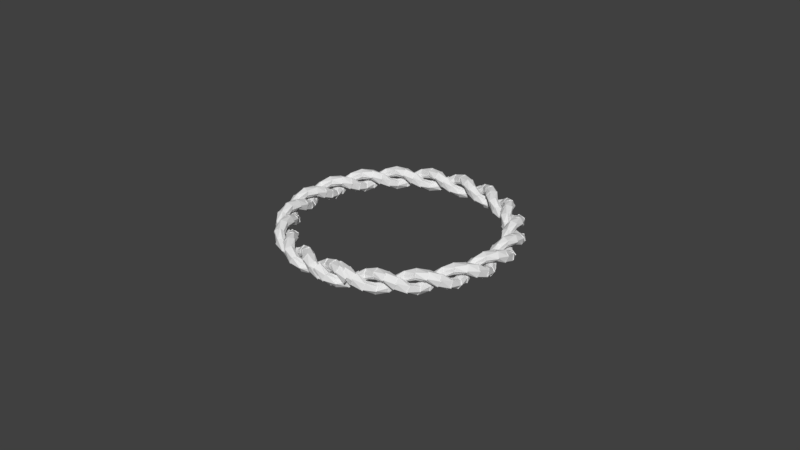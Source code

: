# Source: torusRope.blend  (saved by Blender 2.77.0; exported with 4.5.12 LTS)
import bpy
from mathutils import Matrix  # noqa: F401  (used for matrix-valued properties, if any)

bpy.ops.wm.read_factory_settings(use_empty=True)
scene = bpy.context.scene
scene.name = 'Scene'

# ---- collections
col_collection_1 = bpy.data.collections.new('Collection 1'); scene.collection.children.link(col_collection_1)

# ---- world
world_world = bpy.data.worlds.new('World'); scene.world = world_world
world_world.color = (0.05088, 0.05088, 0.05088)
world_world.use_sun_shadow = False
world_world.sun_shadow_jitter_overblur = 0.0
world_world.cycles.sampling_method = 'MANUAL'

# ---- meshes
me_cylinder_007 = bpy.data.meshes.new('Cylinder.007')
me_cylinder_007.from_pydata([(-0.08759, -0.1772, -0.07647), (0.08759, -0.1772, 0.07647), (-0.1391, -0.08587, -0.03809), (-0.01626, -0.1627, 0.1148), (-0.0793, -0.03491, -0.02861), (-0.02046, -0.08418, 0.1243), (-0.01741, -0.01799, -0.05517), (0.003826, -0.02472, 0.09777), (-0.003826, -0.02472, -0.09777), (0.01741, -0.01799, 0.05517), (0.02046, -0.08418, -0.1243), (0.0793, -0.03491, 0.02861), (0.01626, -0.1627, -0.1148), (0.1391, -0.08587, 0.03809), (-0.1873, -0.0632, -0.2257), (-0.06347, -0.1872, -0.07272), (-0.1591, 0.03775, -0.1873), (-0.1266, -0.1034, -0.03434), (-0.08074, 0.03145, -0.1778), (-0.07402, -0.04502, -0.02487), (-0.02504, -0.0003995, -0.2044), (-0.01485, -0.02013, -0.05142), (-0.02015, -0.01482, -0.247), (-0.0004366, -0.02504, -0.09402), (-0.04512, -0.07395, -0.2735), (0.03133, -0.08078, -0.1206), (-0.1036, -0.1265, -0.264), (0.03751, -0.1591, -0.1111), (-0.177, 0.08784, -0.3748), (-0.1773, -0.08733, -0.2219), (-0.08568, 0.1392, -0.3365), (-0.1627, 0.0165, -0.1835), (-0.0348, 0.07936, -0.327), (-0.08416, 0.02058, -0.1741), (-0.01797, 0.01744, -0.3536), (-0.02473, -0.003793, -0.2006), (-0.02471, 0.00386, -0.3961), (-0.01801, -0.01738, -0.2432), (-0.08421, -0.02034, -0.4227), (-0.03502, -0.07924, -0.2698), (-0.1627, -0.01603, -0.4132), (-0.08607, -0.139, -0.2603), (-0.06293, 0.1873, -0.524), (-0.1871, 0.06374, -0.3711), (0.03798, 0.159, -0.4857), (-0.1032, 0.1268, -0.3327), (0.03157, 0.0807, -0.4762), (-0.04491, 0.0741, -0.3232), (-0.0003624, 0.02505, -0.5027), (-0.02012, 0.01488, -0.3498), (-0.01478, 0.02017, -0.5453), (-0.02503, 0.0004737, -0.3924), (-0.07388, 0.04522, -0.5719), (-0.08082, -0.03121, -0.419), (-0.1263, 0.1038, -0.5624), (-0.1592, -0.03728, -0.4095), (0.08759, 0.1772, -0.07647), (-0.08759, 0.1772, 0.07647), (0.1391, 0.08587, -0.03809), (0.01626, 0.1627, 0.1148), (0.0793, 0.03491, -0.02861), (0.02046, 0.08418, 0.1243), (0.01741, 0.01799, -0.05517), (-0.003826, 0.02472, 0.09777), (0.003826, 0.02472, -0.09777), (-0.01741, 0.01799, 0.05517), (-0.02046, 0.08418, -0.1243), (-0.0793, 0.03491, 0.02861), (-0.01626, 0.1627, -0.1148), (-0.1391, 0.08587, 0.03809), (0.1873, 0.0632, -0.2257), (0.06347, 0.1872, -0.07272), (0.1591, -0.03775, -0.1873), (0.1266, 0.1034, -0.03434), (0.08074, -0.03145, -0.1778), (0.07402, 0.04502, -0.02487), (0.02504, 0.0003995, -0.2044), (0.01485, 0.02013, -0.05142), (0.02015, 0.01482, -0.247), (0.0004366, 0.02504, -0.09402), (0.04512, 0.07395, -0.2735), (-0.03133, 0.08078, -0.1206), (0.1036, 0.1265, -0.264), (-0.03751, 0.1591, -0.1111), (0.177, -0.08784, -0.3748), (0.1773, 0.08733, -0.2219), (0.08568, -0.1392, -0.3365), (0.1627, -0.0165, -0.1835), (0.0348, -0.07936, -0.327), (0.08416, -0.02058, -0.1741), (0.01797, -0.01744, -0.3536), (0.02473, 0.003793, -0.2006), (0.02471, -0.00386, -0.3961), (0.01801, 0.01738, -0.2432), (0.08421, 0.02034, -0.4227), (0.03502, 0.07924, -0.2698), (0.1627, 0.01603, -0.4132), (0.08607, 0.139, -0.2603), (0.06293, -0.1873, -0.524), (0.1871, -0.06374, -0.3711), (-0.03798, -0.159, -0.4857), (0.1032, -0.1268, -0.3327), (-0.03157, -0.0807, -0.4762), (0.04491, -0.0741, -0.3232), (0.0003623, -0.02505, -0.5027), (0.02012, -0.01488, -0.3498), (0.01478, -0.02017, -0.5453), (0.02503, -0.0004737, -0.3924), (0.07388, -0.04522, -0.5719), (0.08082, 0.03121, -0.419), (0.1263, -0.1038, -0.5624), (0.1592, 0.03728, -0.4095)], [], [(0, 1, 3, 2), (2, 3, 5, 4), (4, 5, 7, 6), (6, 7, 9, 8), (8, 9, 11, 10), (3, 1, 13, 11, 9, 7, 5), (10, 11, 13, 12), (12, 13, 1, 0), (0, 2, 4, 6, 8, 10, 12), (14, 15, 17, 16), (16, 17, 19, 18), (18, 19, 21, 20), (20, 21, 23, 22), (22, 23, 25, 24), (17, 15, 27, 25, 23, 21, 19), (24, 25, 27, 26), (26, 27, 15, 14), (14, 16, 18, 20, 22, 24, 26), (28, 29, 31, 30), (30, 31, 33, 32), (32, 33, 35, 34), (34, 35, 37, 36), (36, 37, 39, 38), (31, 29, 41, 39, 37, 35, 33), (38, 39, 41, 40), (40, 41, 29, 28), (28, 30, 32, 34, 36, 38, 40), (42, 43, 45, 44), (44, 45, 47, 46), (46, 47, 49, 48), (48, 49, 51, 50), (50, 51, 53, 52), (45, 43, 55, 53, 51, 49, 47), (52, 53, 55, 54), (54, 55, 43, 42), (42, 44, 46, 48, 50, 52, 54), (56, 57, 59, 58), (58, 59, 61, 60), (60, 61, 63, 62), (62, 63, 65, 64), (64, 65, 67, 66), (59, 57, 69, 67, 65, 63, 61), (66, 67, 69, 68), (68, 69, 57, 56), (56, 58, 60, 62, 64, 66, 68), (70, 71, 73, 72), (72, 73, 75, 74), (74, 75, 77, 76), (76, 77, 79, 78), (78, 79, 81, 80), (73, 71, 83, 81, 79, 77, 75), (80, 81, 83, 82), (82, 83, 71, 70), (70, 72, 74, 76, 78, 80, 82), (84, 85, 87, 86), (86, 87, 89, 88), (88, 89, 91, 90), (90, 91, 93, 92), (92, 93, 95, 94), (87, 85, 97, 95, 93, 91, 89), (94, 95, 97, 96), (96, 97, 85, 84), (84, 86, 88, 90, 92, 94, 96), (98, 99, 101, 100), (100, 101, 103, 102), (102, 103, 105, 104), (104, 105, 107, 106), (106, 107, 109, 108), (101, 99, 111, 109, 107, 105, 103), (108, 109, 111, 110), (110, 111, 99, 98), (98, 100, 102, 104, 106, 108, 110)])
_uv = me_cylinder_007.uv_layers.new(name='UVMap')
_uv.uv.foreach_set('vector', [0.5003, 0.4971, 0.5003, 0.499, 0.4998, 0.4987, 0.4994, 0.4971, 0.4994, 0.4971, 0.4998, 0.4987, 0.4992, 0.4987, 0.4991, 0.4974, 0.5051, 0.497, 0.5051, 0.4984, 0.5046, 0.4982, 0.5046, 0.4969, 0.5046, 0.4969, 0.5046, 0.4982, 0.5044, 0.4979, 0.5045, 0.4966, 0.5003, 0.4983, 0.5004, 0.4972, 0.5007, 0.4972, 0.5007, 0.4986, 0.4959, 0.5006, 0.495, 0.5002, 0.4949, 0.4994, 0.4955, 0.4991, 0.496, 0.4993, 0.4962, 0.4995, 0.4962, 0.5001, 0.5007, 0.4986, 0.5007, 0.4972, 0.5013, 0.4971, 0.5013, 0.4987, 0.5013, 0.4983, 0.5015, 0.4966, 0.5021, 0.4969, 0.5021, 0.4987, 0.4961, 0.5016, 0.4953, 0.502, 0.495, 0.5016, 0.4949, 0.5011, 0.495, 0.5008, 0.4955, 0.5006, 0.4961, 0.5007, 0.503, 0.4967, 0.503, 0.4986, 0.5023, 0.4981, 0.5021, 0.4966, 0.5018, 0.4964, 0.5014, 0.4949, 0.502, 0.4949, 0.5023, 0.4963, 0.5023, 0.4963, 0.502, 0.4949, 0.5025, 0.4951, 0.5025, 0.4964, 0.4975, 0.4995, 0.4977, 0.5006, 0.4975, 0.5004, 0.4973, 0.4993, 0.4973, 0.4993, 0.4975, 0.5004, 0.497, 0.5004, 0.4968, 0.4991, 0.5007, 0.5006, 0.5015, 0.5011, 0.5015, 0.502, 0.5009, 0.5021, 0.5004, 0.5019, 0.5004, 0.5016, 0.5004, 0.501, 0.4968, 0.4991, 0.497, 0.5004, 0.4964, 0.5006, 0.4965, 0.4989, 0.5036, 0.4965, 0.5036, 0.4949, 0.5045, 0.4952, 0.5043, 0.4965, 0.5037, 0.5029, 0.5044, 0.5026, 0.5045, 0.5031, 0.5044, 0.5036, 0.5045, 0.5039, 0.504, 0.504, 0.5035, 0.5038, 0.5033, 0.5008, 0.5033, 0.5024, 0.5027, 0.5023, 0.5024, 0.5006, 0.4964, 0.4949, 0.4964, 0.4966, 0.496, 0.4963, 0.4958, 0.4951, 0.4958, 0.4951, 0.496, 0.4963, 0.4954, 0.496, 0.4953, 0.4952, 0.4989, 0.496, 0.499, 0.4949, 0.4991, 0.4952, 0.4991, 0.4963, 0.496, 0.5022, 0.496, 0.5035, 0.4958, 0.5032, 0.4955, 0.502, 0.4964, 0.4966, 0.4958, 0.4971, 0.4949, 0.4968, 0.495, 0.4962, 0.4953, 0.4959, 0.4954, 0.496, 0.496, 0.4963, 0.4955, 0.502, 0.4958, 0.5032, 0.4952, 0.5032, 0.4949, 0.5021, 0.5018, 0.5, 0.5014, 0.4988, 0.5023, 0.4989, 0.5023, 0.5006, 0.498, 0.4967, 0.4978, 0.496, 0.4984, 0.4958, 0.4989, 0.496, 0.4991, 0.4963, 0.4991, 0.4967, 0.4989, 0.497, 0.4971, 0.4971, 0.4976, 0.4989, 0.4967, 0.4987, 0.4964, 0.4971, 0.4988, 0.5005, 0.4988, 0.5022, 0.4983, 0.5019, 0.4982, 0.5007, 0.4982, 0.5007, 0.4983, 0.5019, 0.4978, 0.5018, 0.4979, 0.5009, 0.5009, 0.5038, 0.5009, 0.5051, 0.5008, 0.5047, 0.5008, 0.5035, 0.5008, 0.5035, 0.5008, 0.5047, 0.5003, 0.5046, 0.5004, 0.5034, 0.5036, 0.495, 0.5036, 0.4957, 0.5029, 0.4962, 0.5026, 0.496, 0.5025, 0.4956, 0.5025, 0.4952, 0.503, 0.4949, 0.499, 0.5048, 0.4991, 0.5037, 0.4996, 0.5034, 0.4996, 0.505, 0.4979, 0.4973, 0.4979, 0.4989, 0.4976, 0.4989, 0.4971, 0.4971, 0.5003, 0.5032, 0.5003, 0.5024, 0.5008, 0.5021, 0.5013, 0.5022, 0.5015, 0.5024, 0.5015, 0.5029, 0.5011, 0.5034, 0.4991, 0.4972, 0.4991, 0.4991, 0.4988, 0.4985, 0.4982, 0.4971, 0.4982, 0.4971, 0.4988, 0.4985, 0.4981, 0.4986, 0.4979, 0.4975, 0.5038, 0.498, 0.5039, 0.4966, 0.5043, 0.4968, 0.5043, 0.4981, 0.5043, 0.4981, 0.5043, 0.4968, 0.5044, 0.4972, 0.5044, 0.4984, 0.5004, 0.5002, 0.5005, 0.4994, 0.5008, 0.4992, 0.5009, 0.5004, 0.4998, 0.5034, 0.4991, 0.5033, 0.499, 0.5025, 0.4995, 0.5021, 0.5, 0.5022, 0.5002, 0.5024, 0.5002, 0.503, 0.5009, 0.5004, 0.5008, 0.4992, 0.5014, 0.499, 0.5014, 0.5006, 0.5041, 0.5009, 0.5041, 0.5026, 0.5034, 0.5022, 0.5033, 0.5006, 0.4989, 0.503, 0.4981, 0.5035, 0.4978, 0.5033, 0.4978, 0.5029, 0.4978, 0.5025, 0.4982, 0.5022, 0.4989, 0.5022, 0.5032, 0.4989, 0.5032, 0.5006, 0.5027, 0.5, 0.5023, 0.4988, 0.4965, 0.5035, 0.4964, 0.5021, 0.4969, 0.5021, 0.4971, 0.5034, 0.4971, 0.5034, 0.4969, 0.5021, 0.4975, 0.5023, 0.4975, 0.5036, 0.4962, 0.4973, 0.4962, 0.4984, 0.496, 0.4981, 0.4961, 0.4971, 0.4969, 0.496, 0.4967, 0.4952, 0.4972, 0.4951, 0.4974, 0.4963, 0.496, 0.4991, 0.4951, 0.4989, 0.4949, 0.4982, 0.4955, 0.4979, 0.496, 0.4981, 0.4962, 0.4984, 0.4962, 0.4989, 0.4974, 0.4963, 0.4972, 0.4951, 0.4978, 0.4949, 0.4978, 0.4966, 0.5041, 0.5018, 0.5042, 0.5009, 0.5049, 0.5006, 0.5049, 0.5021, 0.4972, 0.4971, 0.4964, 0.4968, 0.4964, 0.4962, 0.4967, 0.4959, 0.4969, 0.496, 0.4974, 0.4963, 0.4978, 0.4966, 0.5032, 0.5004, 0.5033, 0.4989, 0.5037, 0.4988, 0.5041, 0.5004, 0.4991, 0.5007, 0.4992, 0.499, 0.4995, 0.4991, 0.4997, 0.5005, 0.4997, 0.5005, 0.4995, 0.4991, 0.5, 0.4993, 0.5002, 0.5004, 0.5002, 0.5004, 0.5, 0.4993, 0.5002, 0.4996, 0.5004, 0.5007, 0.5015, 0.5038, 0.5015, 0.5026, 0.5019, 0.5028, 0.5021, 0.5039, 0.5026, 0.5038, 0.5027, 0.5029, 0.5034, 0.5026, 0.5035, 0.5031, 0.5035, 0.5036, 0.5035, 0.5039, 0.5031, 0.504, 0.5021, 0.5039, 0.5019, 0.5028, 0.5026, 0.5027, 0.5026, 0.5037, 0.5016, 0.5021, 0.5015, 0.5006, 0.5024, 0.5007, 0.5024, 0.5026, 0.5002, 0.5011, 0.5002, 0.502, 0.4996, 0.5021, 0.4991, 0.5019, 0.4991, 0.5016, 0.4991, 0.5011, 0.4995, 0.5007, 0.5038, 0.4968, 0.5038, 0.4987, 0.503, 0.4983, 0.503, 0.4966, 0.5014, 0.4949, 0.5014, 0.4966, 0.5008, 0.4965, 0.5008, 0.4951, 0.5008, 0.4951, 0.5008, 0.4965, 0.5003, 0.4962, 0.5005, 0.4951, 0.5048, 0.4992, 0.5048, 0.5004, 0.5047, 0.5001, 0.5047, 0.4989, 0.5047, 0.4989, 0.5047, 0.5001, 0.5041, 0.5, 0.5044, 0.4988, 0.4975, 0.5007, 0.4975, 0.5016, 0.4968, 0.5021, 0.4964, 0.5017, 0.4964, 0.5011, 0.4964, 0.5009, 0.4969, 0.5006, 0.4993, 0.4966, 0.4991, 0.4952, 0.4994, 0.4949, 0.4999, 0.4966, 0.4999, 0.4966, 0.4994, 0.4949, 0.5003, 0.495, 0.5003, 0.4968, 0.4979, 0.4994, 0.4987, 0.4991, 0.4991, 0.4996, 0.4991, 0.5001, 0.4989, 0.5004, 0.4983, 0.5005, 0.4978, 0.5003])
me_cylinder_007.use_remesh_preserve_volume = False
me_cylinder_007.use_remesh_preserve_attributes = False
me_cylinder_007.use_mirror_vertex_groups = False
me_cylinder_007.update()

# ---- curves / text
cu_beziercircle = bpy.data.curves.new('BezierCircle', 'CURVE')
cu_beziercircle.dimensions = '3D'
_sp = cu_beziercircle.splines.new('BEZIER'); _sp.bezier_points.add(3)
_sp.bezier_points.foreach_set('co', [-1.0, 0.0, 0.0, 0.0, 1.0, 0.0, 1.0, 0.0, 0.0, 0.0, -1.0, 0.0])
_sp.bezier_points.foreach_set('handle_left', [-1.0, -0.5521, 0.0, -0.5521, 1.0, 0.0, 1.0, 0.5521, 0.0, 0.5521, -1.0, 0.0])
_sp.bezier_points.foreach_set('handle_right', [-1.0, 0.5521, 0.0, 0.5521, 1.0, 0.0, 1.0, -0.5521, 0.0, -0.5521, -1.0, 0.0])
for _p, _l, _r in zip(_sp.bezier_points, ['AUTO', 'AUTO', 'AUTO', 'AUTO'], ['AUTO', 'AUTO', 'AUTO', 'AUTO']): _p.handle_left_type = _l; _p.handle_right_type = _r
_sp.order_u = 0
_sp.order_v = 0
_sp.use_cyclic_u = True
cu_beziercircle.use_path = True
cu_beziercircle.use_path_clamp = True
cu_beziercircle.bevel_resolution = 0
cu_beziercircle.fill_mode = 'HALF'

# ---- objects
ob_beziercircle = bpy.data.objects.new('BezierCircle', cu_beziercircle)
ob_torusrope = bpy.data.objects.new('torusRope', me_cylinder_007)

# ---- transforms, parenting, visibility, modifiers, constraints
ob_beziercircle.location = (0.0, 0.0, 0.0)
ob_beziercircle.scale = (1.805, 1.805, 1.805)
ob_beziercircle.lineart.crease_threshold = 0.0
ob_torusrope.location = (0.0, 0.0, 0.0)
ob_torusrope.rotation_euler = (-0.0, 1.571, 0.0)
ob_torusrope.lineart.crease_threshold = 0.0
_m = ob_torusrope.modifiers.new('Array.002', 'ARRAY')
_m.fit_type = 'FIT_CURVE'
_m.count = 3
_m.curve = ob_beziercircle
_m.constant_offset_displace = (0.0, 0.0, 0.0)
_m.relative_offset_displace = (0.0, 0.0, 0.85)
_m = ob_torusrope.modifiers.new('Curve', 'CURVE')
_m.object = ob_beziercircle

# ---- collection membership
col_collection_1.objects.link(ob_beziercircle)
col_collection_1.objects.link(ob_torusrope)

# ---- scene / render settings (as saved in the file)
scene.frame_start = 1; scene.frame_end = 250; scene.frame_set(1)
scene.render.engine = 'CYCLES'
scene.render.resolution_percentage = 50
scene.render.dither_intensity = 0.0
scene.cycles.use_denoising = False
scene.cycles.samples = 128
scene.cycles.sampling_pattern = 'TABULATED_SOBOL'
scene.cycles.light_sampling_threshold = 0.0
scene.cycles.use_adaptive_sampling = False
scene.cycles.use_light_tree = False
scene.cycles.blur_glossy = 0.0
scene.cycles.sample_clamp_indirect = 0.0
scene.view_settings.view_transform = 'Standard'
bpy.context.view_layer.update()

# ---- added for rendering (the .blend has no active camera and no usable light): camera, sun
cam_auto = bpy.data.cameras.new('AutoCamera')
cam_auto.lens = 50.0
cam_auto.sensor_width = 36.0
cam_auto.clip_end = 1000.0
ob_auto_camera = bpy.data.objects.new('AutoCamera', cam_auto)
scene.collection.objects.link(ob_auto_camera)
ob_auto_camera.location = (10.0222, -12.0267, 8.01778)
ob_auto_camera.rotation_euler = (1.09748, -7.21219e-08, 0.694738)
scene.camera = ob_auto_camera
light_auto_sun = bpy.data.lights.new('AutoSun', 'SUN')
light_auto_sun.energy = 3.0
light_auto_sun.angle = 0.0523599
ob_auto_sun = bpy.data.objects.new('AutoSun', light_auto_sun)
scene.collection.objects.link(ob_auto_sun)
ob_auto_sun.rotation_euler = (0.872665, 0.174533, 0.523599)
bpy.context.view_layer.update()
